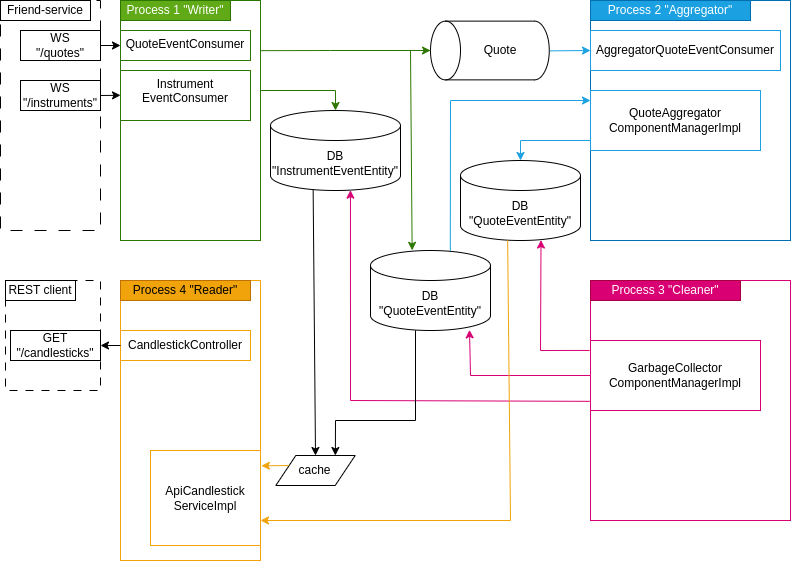

The diagram above was exported from draw.io. Its source (the exported page's mxGraphModel, read from the mxfile embedded in the PNG):
<mxGraphModel dx="1044" dy="631" grid="1" gridSize="10" guides="1" tooltips="1" connect="1" arrows="1" fold="1" page="1" pageScale="1" pageWidth="850" pageHeight="1100" math="0" shadow="0">
  <root>
    <mxCell id="0" />
    <mxCell id="1" parent="0" />
    <mxCell id="Y1jyqWRnQVmQ91Tfba3O-10" value="&lt;font style=&quot;font-size: 8px;&quot;&gt;&lt;br&gt;&lt;/font&gt;" style="rounded=0;whiteSpace=wrap;html=1;align=center;verticalAlign=top;spacing=2;strokeWidth=1;strokeColor=#2D7600;" parent="1" vertex="1">
      <mxGeometry x="130" y="80" width="140" height="240" as="geometry" />
    </mxCell>
    <mxCell id="Y1jyqWRnQVmQ91Tfba3O-6" value="" style="rounded=0;whiteSpace=wrap;html=1;fontColor=default;labelBackgroundColor=none;dashed=1;dashPattern=12 12;" parent="1" vertex="1">
      <mxGeometry x="10" y="80" width="100" height="230" as="geometry" />
    </mxCell>
    <mxCell id="Y1jyqWRnQVmQ91Tfba3O-2" value="&lt;font style=&quot;font-size: 12px;&quot;&gt;Friend-service&lt;/font&gt;" style="rounded=0;whiteSpace=wrap;html=1;" parent="1" vertex="1">
      <mxGeometry x="10" y="80" width="90" height="20" as="geometry" />
    </mxCell>
    <mxCell id="Y1jyqWRnQVmQ91Tfba3O-7" value="&lt;font style=&quot;&quot;&gt;&lt;font style=&quot;font-size: 12px;&quot;&gt;Process 1 &quot;Writer&quot;&lt;/font&gt;&lt;br&gt;&lt;/font&gt;" style="rounded=0;whiteSpace=wrap;html=1;align=center;verticalAlign=middle;fillColor=#60a917;fontColor=#ffffff;strokeColor=#2D7600;" parent="1" vertex="1">
      <mxGeometry x="130" y="80" width="110" height="20" as="geometry" />
    </mxCell>
    <mxCell id="Y1jyqWRnQVmQ91Tfba3O-8" value="&lt;font style=&quot;&quot;&gt;&lt;font style=&quot;font-size: 12px;&quot;&gt;QuoteEventConsumer&lt;/font&gt;&lt;br&gt;&lt;/font&gt;" style="rounded=0;whiteSpace=wrap;html=1;align=center;verticalAlign=top;strokeColor=#2D7600;" parent="1" vertex="1">
      <mxGeometry x="130" y="110" width="130" height="30" as="geometry" />
    </mxCell>
    <mxCell id="Y1jyqWRnQVmQ91Tfba3O-9" value="&lt;font style=&quot;&quot;&gt;&lt;font style=&quot;font-size: 12px;&quot;&gt;Instrument&lt;br&gt;EventConsumer&lt;/font&gt;&lt;br&gt;&lt;/font&gt;" style="rounded=0;whiteSpace=wrap;html=1;align=center;verticalAlign=top;strokeColor=#2D7600;" parent="1" vertex="1">
      <mxGeometry x="130" y="150" width="130" height="50" as="geometry" />
    </mxCell>
    <mxCell id="Y1jyqWRnQVmQ91Tfba3O-11" value="&lt;font style=&quot;font-size: 12px;&quot;&gt;WS&lt;br&gt;&quot;/instruments&quot;&lt;/font&gt;" style="rounded=0;whiteSpace=wrap;html=1;" parent="1" vertex="1">
      <mxGeometry x="30" y="160" width="80" height="30" as="geometry" />
    </mxCell>
    <mxCell id="Y1jyqWRnQVmQ91Tfba3O-12" value="&lt;font style=&quot;font-size: 12px;&quot;&gt;WS&lt;br&gt;&quot;/quotes&quot;&lt;/font&gt;" style="rounded=0;whiteSpace=wrap;html=1;" parent="1" vertex="1">
      <mxGeometry x="30" y="110.00999999999999" width="80" height="30" as="geometry" />
    </mxCell>
    <mxCell id="Y1jyqWRnQVmQ91Tfba3O-13" value="" style="endArrow=classic;html=1;rounded=0;entryX=0;entryY=0.5;entryDx=0;entryDy=0;exitX=1;exitY=0.5;exitDx=0;exitDy=0;" parent="1" source="Y1jyqWRnQVmQ91Tfba3O-12" target="Y1jyqWRnQVmQ91Tfba3O-8" edge="1">
      <mxGeometry width="50" height="50" relative="1" as="geometry">
        <mxPoint x="90" y="310" as="sourcePoint" />
        <mxPoint x="140" y="260" as="targetPoint" />
      </mxGeometry>
    </mxCell>
    <mxCell id="Y1jyqWRnQVmQ91Tfba3O-16" value="" style="endArrow=classic;html=1;rounded=0;entryX=0;entryY=0.5;entryDx=0;entryDy=0;" parent="1" edge="1">
      <mxGeometry width="50" height="50" relative="1" as="geometry">
        <mxPoint x="110" y="175" as="sourcePoint" />
        <mxPoint x="130" y="174.8" as="targetPoint" />
      </mxGeometry>
    </mxCell>
    <mxCell id="Y1jyqWRnQVmQ91Tfba3O-17" value="&lt;font style=&quot;font-size: 12px;&quot;&gt;DB&lt;br&gt;&quot;InstrumentEventEntity&quot;&lt;/font&gt;" style="shape=cylinder3;whiteSpace=wrap;html=1;boundedLbl=1;backgroundOutline=1;size=15;fontSize=8;" parent="1" vertex="1">
      <mxGeometry x="280" y="190" width="130" height="80" as="geometry" />
    </mxCell>
    <mxCell id="Y1jyqWRnQVmQ91Tfba3O-18" value="&lt;font style=&quot;font-size: 12px;&quot;&gt;DB&lt;br&gt;&quot;QuoteEventEntity&quot;&lt;/font&gt;" style="shape=cylinder3;whiteSpace=wrap;html=1;boundedLbl=1;backgroundOutline=1;size=15;fontSize=8;" parent="1" vertex="1">
      <mxGeometry x="380" y="330" width="120" height="80" as="geometry" />
    </mxCell>
    <mxCell id="Y1jyqWRnQVmQ91Tfba3O-19" value="&lt;font style=&quot;font-size: 12px;&quot;&gt;DB&lt;br&gt;&quot;QuoteEventEntity&quot;&lt;/font&gt;" style="shape=cylinder3;whiteSpace=wrap;html=1;boundedLbl=1;backgroundOutline=1;size=15;fontSize=8;" parent="1" vertex="1">
      <mxGeometry x="470" y="240" width="120" height="80" as="geometry" />
    </mxCell>
    <mxCell id="Y1jyqWRnQVmQ91Tfba3O-22" value="" style="shape=cylinder3;whiteSpace=wrap;html=1;boundedLbl=1;backgroundOutline=1;size=15;fontSize=8;rotation=270;horizontal=1;verticalAlign=middle;labelPosition=center;verticalLabelPosition=middle;align=center;direction=east;flipH=0;flipV=0;gradientColor=none;" parent="1" vertex="1">
      <mxGeometry x="470" y="70.63" width="58.75" height="118.75" as="geometry" />
    </mxCell>
    <mxCell id="Y1jyqWRnQVmQ91Tfba3O-24" value="&lt;font style=&quot;&quot;&gt;&lt;font style=&quot;font-size: 12px;&quot;&gt;Quote&lt;/font&gt;&lt;br&gt;&lt;/font&gt;" style="rounded=0;whiteSpace=wrap;html=1;align=center;verticalAlign=middle;strokeColor=none;" parent="1" vertex="1">
      <mxGeometry x="480" y="120.01" width="60" height="20" as="geometry" />
    </mxCell>
    <mxCell id="Y1jyqWRnQVmQ91Tfba3O-28" value="" style="endArrow=classic;html=1;rounded=0;entryX=0.5;entryY=0;entryDx=0;entryDy=0;entryPerimeter=0;fillColor=#60a917;strokeColor=#2D7600;" parent="1" target="Y1jyqWRnQVmQ91Tfba3O-17" edge="1">
      <mxGeometry width="50" height="50" relative="1" as="geometry">
        <mxPoint x="270" y="170" as="sourcePoint" />
        <mxPoint x="350" y="220" as="targetPoint" />
        <Array as="points">
          <mxPoint x="345" y="170" />
        </Array>
      </mxGeometry>
    </mxCell>
    <mxCell id="Y1jyqWRnQVmQ91Tfba3O-29" value="&lt;font style=&quot;font-size: 8px;&quot;&gt;&lt;br&gt;&lt;/font&gt;" style="rounded=0;whiteSpace=wrap;html=1;align=center;verticalAlign=top;fillColor=none;fontColor=#ffffff;strokeColor=#006EAF;" parent="1" vertex="1">
      <mxGeometry x="600" y="80" width="200" height="240" as="geometry" />
    </mxCell>
    <mxCell id="Y1jyqWRnQVmQ91Tfba3O-30" value="&lt;font style=&quot;&quot;&gt;&lt;font style=&quot;font-size: 12px;&quot;&gt;Process 2 &quot;Aggregator&quot;&lt;/font&gt;&lt;br&gt;&lt;/font&gt;" style="rounded=0;whiteSpace=wrap;html=1;align=center;verticalAlign=middle;fillColor=#1ba1e2;fontColor=#ffffff;strokeColor=#006EAF;" parent="1" vertex="1">
      <mxGeometry x="600" y="80" width="160" height="20" as="geometry" />
    </mxCell>
    <mxCell id="Y1jyqWRnQVmQ91Tfba3O-33" value="" style="endArrow=classic;html=1;rounded=0;entryX=0.347;entryY=-0.002;entryDx=0;entryDy=0;entryPerimeter=0;exitX=0.5;exitY=0;exitDx=0;exitDy=0;exitPerimeter=0;fillColor=#60a917;strokeColor=#2D7600;" parent="1" source="Y1jyqWRnQVmQ91Tfba3O-22" target="Y1jyqWRnQVmQ91Tfba3O-18" edge="1">
      <mxGeometry width="50" height="50" relative="1" as="geometry">
        <mxPoint x="420" y="130" as="sourcePoint" />
        <mxPoint x="420" y="90" as="targetPoint" />
        <Array as="points">
          <mxPoint x="420" y="130" />
        </Array>
      </mxGeometry>
    </mxCell>
    <mxCell id="Y1jyqWRnQVmQ91Tfba3O-35" value="" style="endArrow=classic;html=1;rounded=0;exitX=1.005;exitY=0.209;exitDx=0;exitDy=0;exitPerimeter=0;entryX=0.5;entryY=0;entryDx=0;entryDy=0;entryPerimeter=0;fillColor=#60a917;strokeColor=#2D7600;" parent="1" source="Y1jyqWRnQVmQ91Tfba3O-10" target="Y1jyqWRnQVmQ91Tfba3O-22" edge="1">
      <mxGeometry width="50" height="50" relative="1" as="geometry">
        <mxPoint x="305" y="120" as="sourcePoint" />
        <mxPoint x="380" y="120" as="targetPoint" />
        <Array as="points">
          <mxPoint x="340" y="130" />
        </Array>
      </mxGeometry>
    </mxCell>
    <mxCell id="Y1jyqWRnQVmQ91Tfba3O-36" value="" style="endArrow=classic;html=1;rounded=0;exitX=0.494;exitY=1.006;exitDx=0;exitDy=0;exitPerimeter=0;entryX=0;entryY=0.5;entryDx=0;entryDy=0;strokeColor=#1BA1E2;" parent="1" source="Y1jyqWRnQVmQ91Tfba3O-22" target="Y1jyqWRnQVmQ91Tfba3O-38" edge="1">
      <mxGeometry width="50" height="50" relative="1" as="geometry">
        <mxPoint x="580" y="120" as="sourcePoint" />
        <mxPoint x="600" y="120" as="targetPoint" />
        <Array as="points" />
      </mxGeometry>
    </mxCell>
    <mxCell id="Y1jyqWRnQVmQ91Tfba3O-38" value="&lt;font style=&quot;&quot;&gt;&lt;font style=&quot;font-size: 12px;&quot;&gt;AggregatorQuoteEventConsumer&lt;/font&gt;&lt;br&gt;&lt;/font&gt;" style="rounded=0;whiteSpace=wrap;html=1;align=center;verticalAlign=middle;strokeColor=#1BA1E2;" parent="1" vertex="1">
      <mxGeometry x="600" y="110" width="190" height="40" as="geometry" />
    </mxCell>
    <mxCell id="Y1jyqWRnQVmQ91Tfba3O-39" value="" style="endArrow=classic;html=1;rounded=0;exitX=0.665;exitY=0.006;exitDx=0;exitDy=0;exitPerimeter=0;strokeColor=#1BA1E2;" parent="1" source="Y1jyqWRnQVmQ91Tfba3O-18" edge="1">
      <mxGeometry width="50" height="50" relative="1" as="geometry">
        <mxPoint x="459.19999999999993" y="245.43999999999994" as="sourcePoint" />
        <mxPoint x="600" y="180" as="targetPoint" />
        <Array as="points">
          <mxPoint x="460" y="180" />
        </Array>
      </mxGeometry>
    </mxCell>
    <mxCell id="Y1jyqWRnQVmQ91Tfba3O-40" value="" style="endArrow=classic;html=1;rounded=0;strokeColor=#1BA1E2;" parent="1" target="Y1jyqWRnQVmQ91Tfba3O-19" edge="1">
      <mxGeometry width="50" height="50" relative="1" as="geometry">
        <mxPoint x="600" y="220" as="sourcePoint" />
        <mxPoint x="570" y="270" as="targetPoint" />
        <Array as="points">
          <mxPoint x="530" y="220" />
        </Array>
      </mxGeometry>
    </mxCell>
    <mxCell id="Y1jyqWRnQVmQ91Tfba3O-42" value="&lt;font style=&quot;&quot;&gt;&lt;font style=&quot;font-size: 12px;&quot;&gt;QuoteAggregator&lt;br&gt;ComponentManagerImpl&lt;/font&gt;&lt;br&gt;&lt;/font&gt;" style="rounded=0;whiteSpace=wrap;html=1;align=center;verticalAlign=middle;strokeColor=#1BA1E2;" parent="1" vertex="1">
      <mxGeometry x="600" y="170" width="170" height="60" as="geometry" />
    </mxCell>
    <mxCell id="Y1jyqWRnQVmQ91Tfba3O-43" value="&lt;font style=&quot;font-size: 8px;&quot;&gt;&lt;br&gt;&lt;/font&gt;" style="rounded=0;whiteSpace=wrap;html=1;align=center;verticalAlign=top;strokeColor=#D80073;" parent="1" vertex="1">
      <mxGeometry x="600" y="360" width="200" height="240" as="geometry" />
    </mxCell>
    <mxCell id="Y1jyqWRnQVmQ91Tfba3O-44" value="&lt;font style=&quot;&quot;&gt;&lt;font style=&quot;font-size: 12px;&quot;&gt;Process 3 &quot;Cleaner&quot;&lt;/font&gt;&lt;br&gt;&lt;/font&gt;" style="rounded=0;whiteSpace=wrap;html=1;align=center;verticalAlign=middle;fillColor=#D80073;fontColor=#ffffff;strokeColor=#A50040;" parent="1" vertex="1">
      <mxGeometry x="600" y="360" width="150" height="20" as="geometry" />
    </mxCell>
    <mxCell id="Y1jyqWRnQVmQ91Tfba3O-45" value="&lt;font style=&quot;&quot;&gt;&lt;font style=&quot;font-size: 12px;&quot;&gt;GarbageCollector&lt;br&gt;ComponentManagerImpl&lt;/font&gt;&lt;br&gt;&lt;/font&gt;" style="rounded=0;whiteSpace=wrap;html=1;align=center;verticalAlign=middle;strokeColor=#D80073;" parent="1" vertex="1">
      <mxGeometry x="600" y="420" width="170" height="70" as="geometry" />
    </mxCell>
    <mxCell id="Y1jyqWRnQVmQ91Tfba3O-47" value="" style="endArrow=classic;html=1;rounded=0;entryX=0.671;entryY=0.994;entryDx=0;entryDy=0;entryPerimeter=0;exitX=-0.005;exitY=0.142;exitDx=0;exitDy=0;exitPerimeter=0;strokeColor=#D80073;" parent="1" source="Y1jyqWRnQVmQ91Tfba3O-45" target="Y1jyqWRnQVmQ91Tfba3O-19" edge="1">
      <mxGeometry width="50" height="50" relative="1" as="geometry">
        <mxPoint x="560" y="510" as="sourcePoint" />
        <mxPoint x="525" y="540" as="targetPoint" />
        <Array as="points">
          <mxPoint x="550" y="430" />
        </Array>
      </mxGeometry>
    </mxCell>
    <mxCell id="Y1jyqWRnQVmQ91Tfba3O-48" value="" style="endArrow=classic;html=1;rounded=0;entryX=0.825;entryY=0.992;entryDx=0;entryDy=0;entryPerimeter=0;exitX=0;exitY=0.5;exitDx=0;exitDy=0;strokeColor=#D80073;" parent="1" source="Y1jyqWRnQVmQ91Tfba3O-45" target="Y1jyqWRnQVmQ91Tfba3O-18" edge="1">
      <mxGeometry width="50" height="50" relative="1" as="geometry">
        <mxPoint x="600" y="525.82" as="sourcePoint" />
        <mxPoint x="438.8599999999999" y="309.99999999999983" as="targetPoint" />
        <Array as="points">
          <mxPoint x="480" y="455" />
        </Array>
      </mxGeometry>
    </mxCell>
    <mxCell id="Y1jyqWRnQVmQ91Tfba3O-49" value="" style="endArrow=classic;html=1;rounded=0;entryX=0.615;entryY=0.996;entryDx=0;entryDy=0;entryPerimeter=0;exitX=-0.005;exitY=0.869;exitDx=0;exitDy=0;exitPerimeter=0;strokeColor=#D80073;" parent="1" source="Y1jyqWRnQVmQ91Tfba3O-45" target="Y1jyqWRnQVmQ91Tfba3O-17" edge="1">
      <mxGeometry width="50" height="50" relative="1" as="geometry">
        <mxPoint x="600" y="545.82" as="sourcePoint" />
        <mxPoint x="438.8599999999999" y="329.99999999999983" as="targetPoint" />
        <Array as="points">
          <mxPoint x="360" y="480" />
        </Array>
      </mxGeometry>
    </mxCell>
    <mxCell id="Y1jyqWRnQVmQ91Tfba3O-50" value="&lt;font style=&quot;font-size: 8px;&quot;&gt;&lt;br&gt;&lt;/font&gt;" style="rounded=0;whiteSpace=wrap;html=1;align=center;verticalAlign=top;strokeColor=#F0A30A;" parent="1" vertex="1">
      <mxGeometry x="130" y="360" width="140" height="280" as="geometry" />
    </mxCell>
    <mxCell id="Y1jyqWRnQVmQ91Tfba3O-51" value="&lt;font style=&quot;&quot;&gt;&lt;font style=&quot;font-size: 12px;&quot;&gt;Process 4 &quot;Reader&quot;&lt;/font&gt;&lt;br&gt;&lt;/font&gt;" style="rounded=0;whiteSpace=wrap;html=1;align=center;verticalAlign=middle;fillColor=#F0A30A;fontColor=#000000;strokeColor=#BD7000;" parent="1" vertex="1">
      <mxGeometry x="130" y="360" width="130" height="20" as="geometry" />
    </mxCell>
    <mxCell id="Y1jyqWRnQVmQ91Tfba3O-55" value="&lt;font style=&quot;font-size: 8px;&quot;&gt;&lt;br&gt;&lt;/font&gt;" style="rounded=0;whiteSpace=wrap;html=1;align=center;verticalAlign=top;dashed=1;dashPattern=8 8;" parent="1" vertex="1">
      <mxGeometry x="15" y="360" width="95" height="110" as="geometry" />
    </mxCell>
    <mxCell id="Y1jyqWRnQVmQ91Tfba3O-56" value="&lt;font style=&quot;&quot;&gt;&lt;font style=&quot;font-size: 12px;&quot;&gt;REST client&lt;/font&gt;&lt;br&gt;&lt;/font&gt;" style="rounded=0;whiteSpace=wrap;html=1;align=center;verticalAlign=middle;" parent="1" vertex="1">
      <mxGeometry x="15" y="360" width="70" height="20" as="geometry" />
    </mxCell>
    <mxCell id="Y1jyqWRnQVmQ91Tfba3O-57" value="&lt;font style=&quot;font-size: 12px;&quot;&gt;GET&lt;br&gt;&quot;/candlesticks&lt;span style=&quot;background-color: initial;&quot;&gt;&quot;&lt;/span&gt;&lt;/font&gt;" style="rounded=0;whiteSpace=wrap;html=1;" parent="1" vertex="1">
      <mxGeometry x="20" y="410" width="90" height="30" as="geometry" />
    </mxCell>
    <mxCell id="Y1jyqWRnQVmQ91Tfba3O-59" value="&lt;font style=&quot;font-size: 12px;&quot;&gt;CandlestickController&lt;/font&gt;" style="rounded=0;whiteSpace=wrap;html=1;strokeColor=#F0A30A;" parent="1" vertex="1">
      <mxGeometry x="130" y="410" width="130" height="30" as="geometry" />
    </mxCell>
    <mxCell id="Y1jyqWRnQVmQ91Tfba3O-60" value="&lt;font style=&quot;font-size: 12px;&quot;&gt;ApiCandlestick&lt;br&gt;ServiceImpl&lt;/font&gt;" style="rounded=0;whiteSpace=wrap;html=1;strokeColor=#F0A30A;" parent="1" vertex="1">
      <mxGeometry x="160" y="530" width="110" height="95" as="geometry" />
    </mxCell>
    <mxCell id="Y1jyqWRnQVmQ91Tfba3O-62" value="cache" style="shape=parallelogram;perimeter=parallelogramPerimeter;whiteSpace=wrap;html=1;fixedSize=1;" parent="1" vertex="1">
      <mxGeometry x="285.32" y="535" width="79.37" height="30" as="geometry" />
    </mxCell>
    <mxCell id="Y1jyqWRnQVmQ91Tfba3O-63" value="" style="endArrow=classic;html=1;rounded=0;entryX=0.5;entryY=0;entryDx=0;entryDy=0;exitX=0.328;exitY=0.993;exitDx=0;exitDy=0;exitPerimeter=0;" parent="1" source="Y1jyqWRnQVmQ91Tfba3O-17" target="Y1jyqWRnQVmQ91Tfba3O-62" edge="1">
      <mxGeometry width="50" height="50" relative="1" as="geometry">
        <mxPoint x="472.5" y="580" as="sourcePoint" />
        <mxPoint x="454.5" y="701" as="targetPoint" />
        <Array as="points" />
      </mxGeometry>
    </mxCell>
    <mxCell id="Y1jyqWRnQVmQ91Tfba3O-64" value="" style="endArrow=classic;html=1;rounded=0;entryX=0.75;entryY=0;entryDx=0;entryDy=0;" parent="1" target="Y1jyqWRnQVmQ91Tfba3O-62" edge="1">
      <mxGeometry width="50" height="50" relative="1" as="geometry">
        <mxPoint x="425" y="410" as="sourcePoint" />
        <mxPoint x="425" y="535" as="targetPoint" />
        <Array as="points">
          <mxPoint x="425" y="500" />
          <mxPoint x="345" y="500" />
        </Array>
      </mxGeometry>
    </mxCell>
    <mxCell id="Y1jyqWRnQVmQ91Tfba3O-65" value="" style="endArrow=classic;html=1;rounded=0;entryX=1.008;entryY=0.161;entryDx=0;entryDy=0;entryPerimeter=0;exitX=0;exitY=0.25;exitDx=0;exitDy=0;strokeColor=#F0A30A;" parent="1" source="Y1jyqWRnQVmQ91Tfba3O-62" target="Y1jyqWRnQVmQ91Tfba3O-60" edge="1">
      <mxGeometry width="50" height="50" relative="1" as="geometry">
        <mxPoint x="389" y="702" as="sourcePoint" />
        <mxPoint x="340" y="590" as="targetPoint" />
        <Array as="points" />
      </mxGeometry>
    </mxCell>
    <mxCell id="Y1jyqWRnQVmQ91Tfba3O-66" value="" style="endArrow=classic;html=1;rounded=0;exitX=0.393;exitY=0.998;exitDx=0;exitDy=0;exitPerimeter=0;strokeColor=#F0A30A;" parent="1" source="Y1jyqWRnQVmQ91Tfba3O-19" edge="1">
      <mxGeometry width="50" height="50" relative="1" as="geometry">
        <mxPoint x="298" y="600" as="sourcePoint" />
        <mxPoint x="270" y="600" as="targetPoint" />
        <Array as="points">
          <mxPoint x="520" y="600" />
        </Array>
      </mxGeometry>
    </mxCell>
    <mxCell id="Y1jyqWRnQVmQ91Tfba3O-67" value="" style="endArrow=classic;html=1;rounded=0;exitX=0;exitY=0.5;exitDx=0;exitDy=0;entryX=1;entryY=0.5;entryDx=0;entryDy=0;" parent="1" source="Y1jyqWRnQVmQ91Tfba3O-59" target="Y1jyqWRnQVmQ91Tfba3O-57" edge="1">
      <mxGeometry width="50" height="50" relative="1" as="geometry">
        <mxPoint x="120" y="424.8" as="sourcePoint" />
        <mxPoint x="100" y="425" as="targetPoint" />
        <Array as="points" />
      </mxGeometry>
    </mxCell>
  </root>
</mxGraphModel>